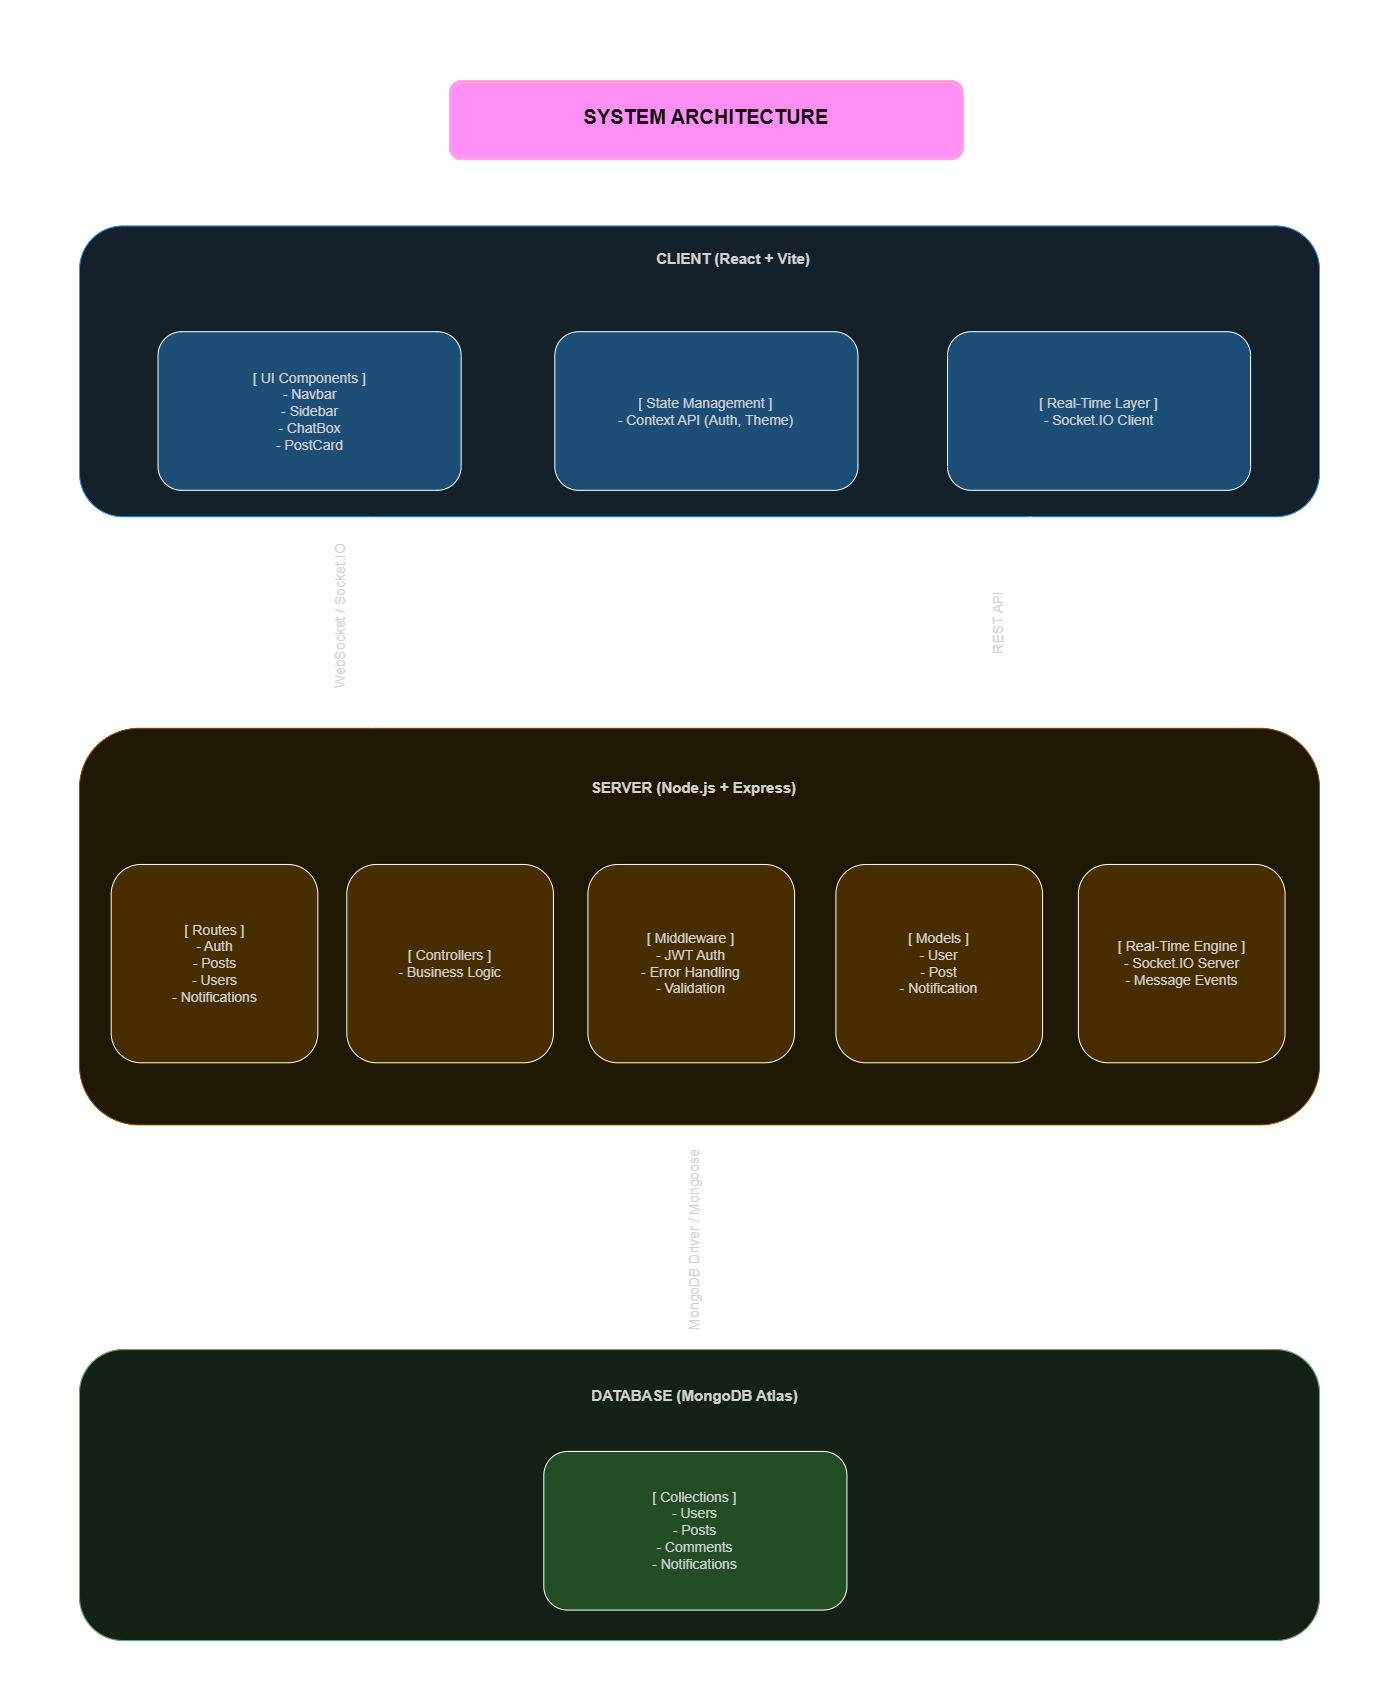

The diagram above was exported from draw.io. Its source (the exported page's mxGraphModel, read from the mxfile embedded in the PNG):
<mxGraphModel dx="1717" dy="935" grid="1" gridSize="10" guides="1" tooltips="1" connect="1" arrows="1" fold="1" page="1" pageScale="1" pageWidth="1400" pageHeight="850" math="0" shadow="0">
  <root>
    <mxCell id="0" />
    <mxCell id="1" parent="0" />
    <mxCell id="yVwUb8w0tVSLD54VgBPq-56" connectable="0" parent="1" style="group" value="" vertex="1">
      <mxGeometry height="1560" width="1240" x="80" y="80" as="geometry" />
    </mxCell>
    <mxCell id="yVwUb8w0tVSLD54VgBPq-34" edge="1" parent="yVwUb8w0tVSLD54VgBPq-56" style="edgeStyle=orthogonalEdgeStyle;rounded=1;orthogonalLoop=1;jettySize=auto;html=1;entryX=0.518;entryY=0;entryDx=0;entryDy=0;entryPerimeter=0;strokeWidth=2;fontColor=light-dark(#212121,#D1D1D1);labelBackgroundColor=none;fontSize=14;" target="yVwUb8w0tVSLD54VgBPq-7">
      <mxGeometry relative="1" as="geometry">
        <mxPoint x="643.4222222222221" y="1044.4067796610168" as="sourcePoint" />
      </mxGeometry>
    </mxCell>
    <mxCell id="yVwUb8w0tVSLD54VgBPq-31" parent="yVwUb8w0tVSLD54VgBPq-56" style="text;html=1;whiteSpace=wrap;strokeColor=none;fillColor=none;align=center;verticalAlign=middle;rounded=1;rotation=-90;fontColor=light-dark(#212121,#D1D1D1);labelBackgroundColor=none;fontSize=14;" value="REST API" vertex="1">
      <mxGeometry height="39.66101694915254" width="101.95555555555553" x="867.9999999999999" y="522.2033898305084" as="geometry" />
    </mxCell>
    <mxCell id="yVwUb8w0tVSLD54VgBPq-33" parent="yVwUb8w0tVSLD54VgBPq-56" style="text;html=1;whiteSpace=wrap;strokeColor=none;fillColor=none;align=center;verticalAlign=middle;rounded=1;rotation=-90;fontColor=light-dark(#212121,#D1D1D1);labelBackgroundColor=none;fontSize=14;" value="WebSocket / Socket.IO" vertex="1">
      <mxGeometry height="52.881355932203384" width="192.88888888888889" x="165.3333333333333" y="508.9830508474576" as="geometry" />
    </mxCell>
    <mxCell id="yVwUb8w0tVSLD54VgBPq-35" parent="yVwUb8w0tVSLD54VgBPq-56" style="text;html=1;whiteSpace=wrap;strokeColor=none;fillColor=none;align=center;verticalAlign=middle;rounded=1;rotation=-90;fontColor=light-dark(#212121,#D1D1D1);labelBackgroundColor=none;fontSize=14;" value="MongoDB Driver / Mongoose" vertex="1">
      <mxGeometry height="52.881355932203384" width="220.4444444444444" x="505.6444444444444" y="1132.9830508474574" as="geometry" />
    </mxCell>
    <mxCell id="yVwUb8w0tVSLD54VgBPq-44" connectable="0" parent="yVwUb8w0tVSLD54VgBPq-56" style="group;rounded=1;fillColor=#6d8764;fontColor=light-dark(#212121,#D1D1D1);strokeColor=#2E7D32;container=0;labelBackgroundColor=none;fontSize=14;" value="" vertex="1">
      <mxGeometry height="290.8474576271187" width="1239.9999999999998" y="1269.1525423728813" as="geometry" />
    </mxCell>
    <mxCell id="yVwUb8w0tVSLD54VgBPq-48" connectable="0" parent="yVwUb8w0tVSLD54VgBPq-56" style="group;fillColor=#E3F2FD;rounded=1;container=0;fontColor=light-dark(#212121,#D1D1D1);labelBackgroundColor=none;fontSize=14;" value="" vertex="1">
      <mxGeometry height="290.8474576271187" width="1239.9999999999998" y="145.42372881355934" as="geometry" />
    </mxCell>
    <mxCell id="yVwUb8w0tVSLD54VgBPq-49" connectable="0" parent="yVwUb8w0tVSLD54VgBPq-56" style="group;fillColor=#FFF8E1;rounded=1;container=0;fontColor=light-dark(#212121,#D1D1D1);labelBackgroundColor=none;fontSize=14;" value="" vertex="1">
      <mxGeometry height="396.6101694915253" width="1239.9999999999998" y="647.7966101694915" as="geometry" />
    </mxCell>
    <mxCell id="yVwUb8w0tVSLD54VgBPq-1" parent="yVwUb8w0tVSLD54VgBPq-56" style="rounded=1;&#10;whiteSpace=wrap;&#10;html=1;&#10;fillColor=#DBEAFE;&#10;strokeColor=#1E3A8A;&#10;strokeWidth=2;&#10;fontColor=#111827;&#10;fontSize=14;&#10;fontStyle=1;&#10;align=center;&#10;verticalAlign=middle;&#10;spacing=8;imageAspect=1;absoluteArcSize=0;fillColor=#E3F2FD;fontColor=light-dark(#212121,#D1D1D1);strokeColor=#1E88E5;gradientColor=none;labelBackgroundColor=none;fontSize=14;" value="" vertex="1">
      <mxGeometry height="290.8474576271187" width="1239.9999999999998" y="145.42372881355934" as="geometry" />
    </mxCell>
    <mxCell id="yVwUb8w0tVSLD54VgBPq-11" parent="yVwUb8w0tVSLD54VgBPq-56" style="text;html=1;whiteSpace=wrap;strokeColor=none;fillColor=none;align=center;verticalAlign=middle;rounded=1;fontStyle=1;fontSize=15;fontFamily=Helvetica;fontColor=light-dark(#212121,#D1D1D1);labelBackgroundColor=none;" value="CLIENT (React + Vite)" vertex="1">
      <mxGeometry height="39.66101694915254" width="234.22222222222217" x="537.3333333333333" y="158.64406779661016" as="geometry" />
    </mxCell>
    <mxCell id="yVwUb8w0tVSLD54VgBPq-50" edge="1" parent="yVwUb8w0tVSLD54VgBPq-56" style="endArrow=classic;html=1;rounded=1;entryX=0.768;entryY=-0.004;entryDx=0;entryDy=0;entryPerimeter=0;strokeWidth=2;fontColor=light-dark(#212121,#D1D1D1);labelBackgroundColor=none;fontSize=14;" target="yVwUb8w0tVSLD54VgBPq-2" value="">
      <mxGeometry height="50" relative="1" width="50" as="geometry">
        <mxPoint x="950.6666666666665" y="436.271186440678" as="sourcePoint" />
        <mxPoint x="1019.5555555555554" y="370.16949152542367" as="targetPoint" />
      </mxGeometry>
    </mxCell>
    <mxCell id="yVwUb8w0tVSLD54VgBPq-2" parent="yVwUb8w0tVSLD54VgBPq-56" style="rounded=1;&#10;whiteSpace=wrap;&#10;html=1;&#10;fillColor=#DBEAFE;&#10;strokeColor=#1E3A8A;&#10;strokeWidth=2;&#10;fontColor=#111827;&#10;fontSize=14;&#10;fontStyle=1;&#10;align=center;&#10;verticalAlign=middle;&#10;spacing=8;fillColor=#FFF8E1;strokeColor=#F9A825;fontColor=light-dark(#212121,#D1D1D1);labelBackgroundColor=none;fontSize=14;" value="" vertex="1">
      <mxGeometry height="396.6101694915253" width="1239.9999999999998" y="647.7966101694915" as="geometry" />
    </mxCell>
    <mxCell id="yVwUb8w0tVSLD54VgBPq-18" parent="yVwUb8w0tVSLD54VgBPq-56" style="text;html=1;whiteSpace=wrap;strokeColor=none;fillColor=none;align=center;verticalAlign=middle;rounded=1;fontSize=15;fontStyle=1;fontColor=light-dark(#212121,#D1D1D1);labelBackgroundColor=none;" value="SERVER (Node.js + Express)" vertex="1">
      <mxGeometry height="39.66101694915254" width="286.5777777777777" x="471.19999999999993" y="687.457627118644" as="geometry" />
    </mxCell>
    <mxCell id="yVwUb8w0tVSLD54VgBPq-30" edge="1" parent="yVwUb8w0tVSLD54VgBPq-56" style="endArrow=classic;dashed=1;html=1;rounded=1;startArrow=classic;startFill=1;endFill=1;strokeWidth=2;fontColor=light-dark(#212121,#D1D1D1);labelBackgroundColor=none;fontSize=14;" value="">
      <mxGeometry height="50" relative="1" width="50" as="geometry">
        <mxPoint x="292.08888888888885" y="647.7966101694915" as="sourcePoint" />
        <mxPoint x="289.33333333333326" y="436.271186440678" as="targetPoint" />
      </mxGeometry>
    </mxCell>
    <mxCell id="yVwUb8w0tVSLD54VgBPq-8" parent="yVwUb8w0tVSLD54VgBPq-56" style="rounded=1;whiteSpace=wrap;html=1;fillColor=#90CAF9;fontColor=light-dark(#212121,#D1D1D1);labelBackgroundColor=none;fontSize=14;" value="[ Real-Time Layer ]&#10;- Socket.IO Client" vertex="1">
      <mxGeometry height="158.64406779661016" width="303.11111111111103" x="867.9999999999999" y="251.18644067796606" as="geometry" />
    </mxCell>
    <mxCell id="yVwUb8w0tVSLD54VgBPq-9" parent="yVwUb8w0tVSLD54VgBPq-56" style="rounded=1;whiteSpace=wrap;html=1;strokeColor=default;align=center;verticalAlign=middle;fontFamily=Helvetica;fontSize=14;fontColor=light-dark(#212121,#D1D1D1);fillColor=#90CAF9;labelBackgroundColor=none;" value="[ State Management ]&#10;- Context API (Auth, Theme)" vertex="1">
      <mxGeometry height="158.64406779661016" width="303.11111111111103" x="475.33333333333326" y="251.18644067796606" as="geometry" />
    </mxCell>
    <mxCell id="yVwUb8w0tVSLD54VgBPq-10" parent="yVwUb8w0tVSLD54VgBPq-56" style="rounded=1;verticalAlign=middle;align=center;convertToSvg=0;svgWhiteSpace=wrap;fontSize=14;strokeColor=default;fontFamily=Helvetica;fontColor=light-dark(#212121,#D1D1D1);fillColor=#90CAF9;labelBackgroundColor=none;textShadow=0;labelBorderColor=none;horizontal=1;whiteSpace=wrap;html=1;" value="[ UI Components ]&lt;br&gt;- Navbar&lt;br&gt;- Sidebar&lt;br&gt;- ChatBox&lt;br&gt;- PostCard" vertex="1">
      <mxGeometry height="158.64406779661016" width="303.11111111111103" x="78.53333333333332" y="251.18644067796606" as="geometry" />
    </mxCell>
    <mxCell id="yVwUb8w0tVSLD54VgBPq-7" parent="yVwUb8w0tVSLD54VgBPq-56" style="rounded=1;&#10;whiteSpace=wrap;&#10;html=1;&#10;fillColor=#FEF3C7;&#10;strokeColor=#92400E;&#10;strokeWidth=2;&#10;fontColor=#111827;&#10;fontSize=14;&#10;fontStyle=1;&#10;align=center;&#10;verticalAlign=middle;&#10;spacing=8;fillColor=#E8F5E9;fontColor=light-dark(#212121,#D1D1D1);strokeColor=#2E7D32;labelBackgroundColor=none;fontSize=14;" value="" vertex="1">
      <mxGeometry height="290.8474576271187" width="1239.9999999999998" y="1269.1525423728813" as="geometry" />
    </mxCell>
    <mxCell id="yVwUb8w0tVSLD54VgBPq-20" parent="yVwUb8w0tVSLD54VgBPq-56" style="rounded=1;whiteSpace=wrap;html=1;fillColor=#A5D6A7;fontColor=light-dark(#212121,#D1D1D1);labelBackgroundColor=none;fontSize=14;" value="[ Collections ]&#10;- Users&#10;- Posts&#10;- Comments&#10;- Notifications" vertex="1">
      <mxGeometry height="158.64406779661016" width="303.11111111111103" x="464.3111111111111" y="1370.9491525423728" as="geometry" />
    </mxCell>
    <mxCell id="yVwUb8w0tVSLD54VgBPq-19" parent="yVwUb8w0tVSLD54VgBPq-56" style="text;html=1;whiteSpace=wrap;strokeColor=none;fillColor=none;align=center;verticalAlign=middle;rounded=1;fontSize=15;fontStyle=1;fontColor=light-dark(#212121,#D1D1D1);labelBackgroundColor=none;" value="DATABASE (MongoDB Atlas)" vertex="1">
      <mxGeometry height="39.66101694915254" width="289.33333333333326" x="471.19999999999993" y="1295.593220338983" as="geometry" />
    </mxCell>
    <mxCell id="yVwUb8w0tVSLD54VgBPq-12" parent="yVwUb8w0tVSLD54VgBPq-56" style="rounded=1;whiteSpace=wrap;html=1;fillColor=#FFE082;fontColor=light-dark(#212121,#D1D1D1);labelBackgroundColor=none;fontSize=14;" value="[ Models ]&#10;- User&#10;- Post&#10;- Notification" vertex="1">
      <mxGeometry height="198.30508474576266" width="206.66666666666663" x="756.3999999999999" y="783.9661016949152" as="geometry" />
    </mxCell>
    <mxCell id="yVwUb8w0tVSLD54VgBPq-13" parent="yVwUb8w0tVSLD54VgBPq-56" style="rounded=1;whiteSpace=wrap;html=1;fillColor=#FFE082;fontColor=light-dark(#212121,#D1D1D1);labelBackgroundColor=none;fontSize=14;" value="[ Real-Time Engine ]&#10;- Socket.IO Server&#10;- Message Events" vertex="1">
      <mxGeometry height="198.30508474576266" width="206.66666666666663" x="998.8888888888887" y="783.9661016949152" as="geometry">
        <mxRectangle height="60" width="150" x="915" y="563" as="alternateBounds" />
      </mxGeometry>
    </mxCell>
    <mxCell id="yVwUb8w0tVSLD54VgBPq-14" parent="yVwUb8w0tVSLD54VgBPq-56" style="rounded=1;whiteSpace=wrap;html=1;fillColor=#FFE082;fontColor=light-dark(#212121,#D1D1D1);labelBackgroundColor=none;fontSize=14;" value="[ Middleware ]&#10;- JWT Auth&#10;- Error Handling&#10;- Validation" vertex="1">
      <mxGeometry height="198.30508474576266" width="206.66666666666663" x="508.3999999999999" y="783.9661016949152" as="geometry" />
    </mxCell>
    <mxCell id="yVwUb8w0tVSLD54VgBPq-15" parent="yVwUb8w0tVSLD54VgBPq-56" style="rounded=1;whiteSpace=wrap;html=1;fillColor=#FFE082;fontColor=light-dark(#212121,#D1D1D1);labelBackgroundColor=none;fontSize=14;" value="[ Controllers ]&#10;- Business Logic" vertex="1">
      <mxGeometry height="198.30508474576266" width="206.66666666666663" x="267.28888888888883" y="783.9661016949152" as="geometry" />
    </mxCell>
    <mxCell id="yVwUb8w0tVSLD54VgBPq-16" parent="yVwUb8w0tVSLD54VgBPq-56" style="rounded=1;whiteSpace=wrap;html=1;fillColor=#FFE082;fontColor=light-dark(#212121,#D1D1D1);labelBackgroundColor=none;fontSize=14;" value="[ Routes ]&#10;- Auth&#10;- Posts&#10;- Users&#10;- Notifications" vertex="1">
      <mxGeometry height="198.30508474576266" width="206.66666666666663" x="31.688888888888883" y="783.9661016949152" as="geometry" />
    </mxCell>
    <mxCell id="yVwUb8w0tVSLD54VgBPq-55" parent="yVwUb8w0tVSLD54VgBPq-56" style="shape=ext;double=1;rounded=1;whiteSpace=wrap;html=1;fontSize=20;fillColor=#d80073;fontColor=#ffffff;strokeColor=#A50040;align=center;verticalAlign=middle;fontFamily=Helvetica;labelBackgroundColor=none;spacingTop=17;fontStyle=1" value="&#10;SYSTEM ARCHITECTURE &#10;&#10;" vertex="1">
      <mxGeometry height="79.32203389830508" width="513.9111111111109" x="369.9333333333333" as="geometry" />
    </mxCell>
  </root>
</mxGraphModel>